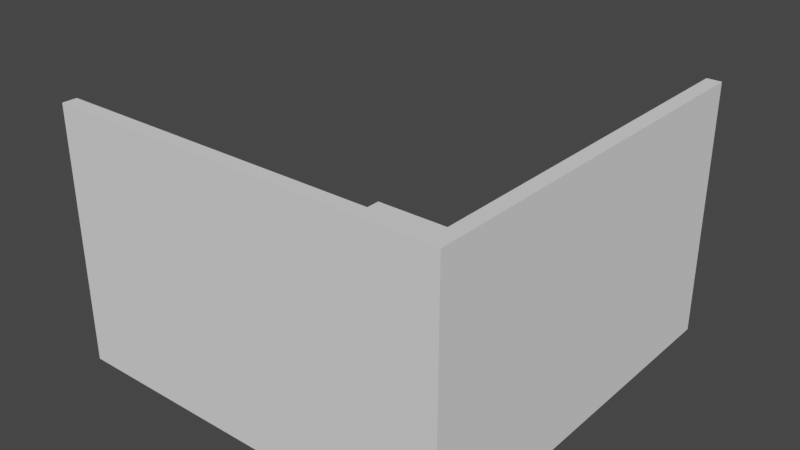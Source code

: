 # Source: 1._room_dimension.blend  (saved by Blender 3.2.14; exported with 4.5.12 LTS)
import bpy
from mathutils import Matrix  # noqa: F401  (used for matrix-valued properties, if any)

bpy.ops.wm.read_factory_settings(use_empty=True)
scene = bpy.context.scene
scene.name = 'Scene'

# ---- collections
col_collection = bpy.data.collections.new('Collection'); scene.collection.children.link(col_collection)

# ---- world
world_world = bpy.data.worlds.new('World'); scene.world = world_world
world_world.use_nodes = True; world_world.node_tree.nodes.clear()
_N = world_world.node_tree.nodes; _L = world_world.node_tree.links
n0 = _N.new('ShaderNodeOutputWorld'); n0.name = 'World Output'; n0.location = (300, 300)
n1 = _N.new('ShaderNodeBackground'); n1.name = 'Background'; n1.location = (10, 300)
n1.inputs[0].default_value = (0.05088, 0.05088, 0.05088, 1.0)
_L.new(n1.outputs[0], n0.inputs[0])
n0.is_active_output = True
world_world.color = (0.05088, 0.05088, 0.05088)
world_world.use_sun_shadow = False
world_world.sun_shadow_jitter_overblur = 0.0

# ---- meshes
me_plane_001 = bpy.data.meshes.new('Plane.001')
me_plane_001.from_pydata([(-4.0, -4.0, 0.0), (4.0, -4.0, 0.0), (-4.0, 4.0, 0.0), (4.0, 4.0, 0.0), (-4.0, -4.0, 5.0), (4.0, -4.0, 5.0), (4.0, 4.0, 5.0), (-4.0, 4.0, -0.3), (-4.0, -4.3, -0.3), (4.3, -4.3, -0.3), (4.3, 4.0, -0.3), (-4.0, -4.3, 5.0), (4.3, -4.3, 5.0), (4.3, 4.0, 5.0)], [], [(0, 2, 3, 1), (3, 6, 5, 1), (1, 5, 4, 0), (8, 9, 10, 7), (10, 9, 12, 13), (9, 8, 11, 12), (6, 3, 10, 13), (4, 5, 12, 11), (2, 0, 8, 7), (5, 6, 13, 12), (3, 2, 7, 10), (0, 4, 11, 8)])
_uv = me_plane_001.uv_layers.new(name='UVMap')
_uv.uv.foreach_set('vector', [0.0, 0.0, 0.0, 1.0, 1.0, 1.0, 1.0, 0.0, 1.0, 1.0, 1.0, 1.0, 1.0, 0.0, 1.0, 0.0, 1.0, 0.0, 1.0, 0.0, 0.0, 0.0, 0.0, 0.0, 0.0, 0.0, 1.0, 0.0, 1.0, 1.0, 0.0, 1.0, 1.0, 1.0, 1.0, 0.0, 1.0, 0.0, 1.0, 1.0, 1.0, 0.0, 0.0, 0.0, 0.0, 0.0, 1.0, 0.0, 1.0, 1.0, 1.0, 1.0, 1.0, 1.0, 1.0, 1.0, 0.0, 0.0, 1.0, 0.0, 1.0, 0.0, 0.0, 0.0, 0.0, 1.0, 0.0, 0.0, 0.0, 0.0, 0.0, 1.0, 1.0, 0.0, 1.0, 1.0, 1.0, 1.0, 1.0, 0.0, 1.0, 1.0, 0.0, 1.0, 0.0, 1.0, 1.0, 1.0, 0.0, 0.0, 0.0, 0.0, 0.0, 0.0, 0.0, 0.0])
me_plane_001.update()

# ---- objects
ob_plane = bpy.data.objects.new('Plane', me_plane_001)

# ---- transforms, parenting, visibility, modifiers, constraints
ob_plane.location = (0.0, 0.0, 0.0)

# ---- collection membership
col_collection.objects.link(ob_plane)

# ---- scene / render settings (as saved in the file)
scene.frame_start = 1; scene.frame_end = 250; scene.frame_set(1)
scene.render.engine = 'BLENDER_EEVEE_NEXT'
scene.cycles.sampling_pattern = 'TABULATED_SOBOL'
scene.cycles.use_light_tree = False
scene.view_settings.view_transform = 'Filmic'
bpy.context.view_layer.update()

# ---- added for rendering (the .blend has no active camera and no usable light): camera, sun
cam_auto = bpy.data.cameras.new('AutoCamera')
cam_auto.lens = 50.0
cam_auto.sensor_width = 36.0
cam_auto.clip_end = 1000.0
ob_auto_camera = bpy.data.objects.new('AutoCamera', cam_auto)
scene.collection.objects.link(ob_auto_camera)
ob_auto_camera.location = (12.066, -14.4492, 11.8828)
ob_auto_camera.rotation_euler = (1.09748, -7.21219e-08, 0.694738)
scene.camera = ob_auto_camera
light_auto_sun = bpy.data.lights.new('AutoSun', 'SUN')
light_auto_sun.energy = 3.0
light_auto_sun.angle = 0.0523599
ob_auto_sun = bpy.data.objects.new('AutoSun', light_auto_sun)
scene.collection.objects.link(ob_auto_sun)
ob_auto_sun.rotation_euler = (0.872665, 0.174533, 0.523599)
bpy.context.view_layer.update()
